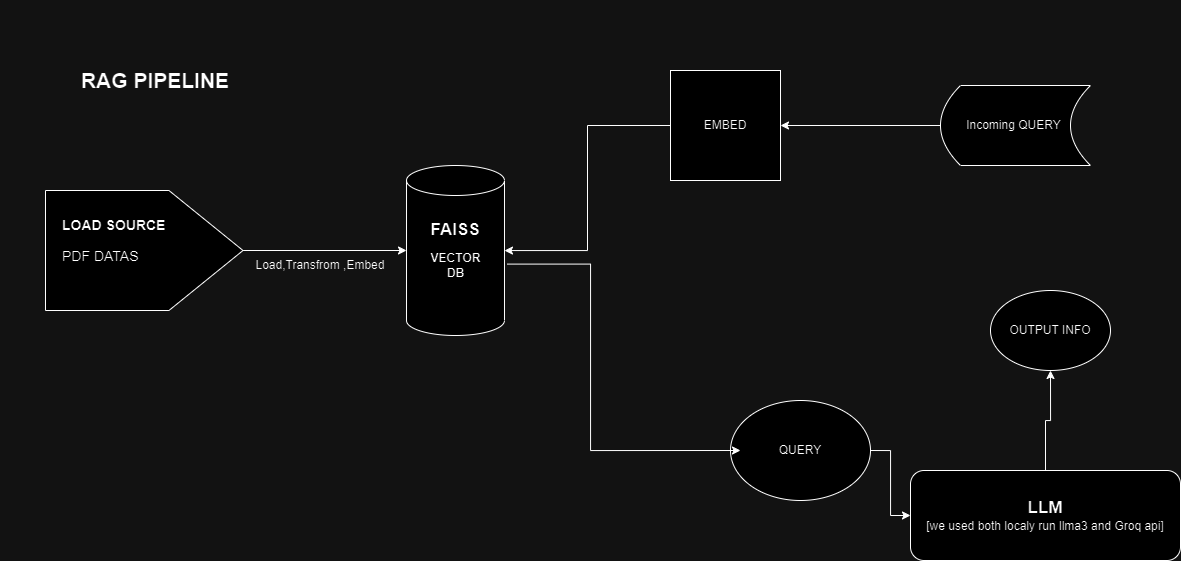

The diagram above was exported from draw.io. Its source (the exported page's mxGraphModel, read from the mxfile embedded in the PNG):
<mxGraphModel dx="1235" dy="701" grid="1" gridSize="10" guides="1" tooltips="1" connect="1" arrows="1" fold="1" page="1" pageScale="1" pageWidth="827" pageHeight="1169" math="0" shadow="0">
  <root>
    <mxCell id="0" />
    <mxCell id="1" parent="0" />
    <mxCell id="V6PnOFv-VTyf9lFma4_Y-3" value="&lt;p style=&quot;line-height: 100%; font-size: 21px;&quot;&gt;&lt;b&gt;RAG PIPELINE&lt;/b&gt;&lt;/p&gt;" style="text;html=1;align=center;verticalAlign=middle;whiteSpace=wrap;rounded=0;" parent="1" vertex="1">
      <mxGeometry x="10" y="10" width="310" height="160" as="geometry" />
    </mxCell>
    <mxCell id="Fx7V5StOTnwoWZ5_TCNc-2" style="edgeStyle=orthogonalEdgeStyle;rounded=0;orthogonalLoop=1;jettySize=auto;html=1;exitX=0.5;exitY=1;exitDx=0;exitDy=0;entryX=0;entryY=0.5;entryDx=0;entryDy=0;entryPerimeter=0;" edge="1" parent="1" source="V6PnOFv-VTyf9lFma4_Y-4" target="Fx7V5StOTnwoWZ5_TCNc-1">
      <mxGeometry relative="1" as="geometry" />
    </mxCell>
    <mxCell id="Fx7V5StOTnwoWZ5_TCNc-4" value="Load,Transfrom ,Embed" style="text;html=1;align=center;verticalAlign=middle;whiteSpace=wrap;rounded=0;" vertex="1" parent="1">
      <mxGeometry x="200" y="260" width="260" height="30" as="geometry" />
    </mxCell>
    <mxCell id="Fx7V5StOTnwoWZ5_TCNc-18" value="" style="group" vertex="1" connectable="0" parent="1">
      <mxGeometry x="740" y="410" width="140" height="100" as="geometry" />
    </mxCell>
    <mxCell id="Fx7V5StOTnwoWZ5_TCNc-16" value="" style="ellipse;whiteSpace=wrap;html=1;" vertex="1" parent="Fx7V5StOTnwoWZ5_TCNc-18">
      <mxGeometry width="140" height="100" as="geometry" />
    </mxCell>
    <mxCell id="Fx7V5StOTnwoWZ5_TCNc-17" value="QUERY" style="text;html=1;align=center;verticalAlign=middle;whiteSpace=wrap;rounded=0;" vertex="1" parent="Fx7V5StOTnwoWZ5_TCNc-18">
      <mxGeometry x="10" y="20" width="120" height="60" as="geometry" />
    </mxCell>
    <mxCell id="Fx7V5StOTnwoWZ5_TCNc-22" style="edgeStyle=orthogonalEdgeStyle;rounded=0;orthogonalLoop=1;jettySize=auto;html=1;exitX=0.5;exitY=1;exitDx=0;exitDy=0;" edge="1" parent="Fx7V5StOTnwoWZ5_TCNc-18" source="Fx7V5StOTnwoWZ5_TCNc-17" target="Fx7V5StOTnwoWZ5_TCNc-17">
      <mxGeometry relative="1" as="geometry" />
    </mxCell>
    <mxCell id="Fx7V5StOTnwoWZ5_TCNc-19" value="" style="group" vertex="1" connectable="0" parent="1">
      <mxGeometry x="320" y="175" width="290" height="170" as="geometry" />
    </mxCell>
    <mxCell id="Fx7V5StOTnwoWZ5_TCNc-1" value="" style="shape=cylinder3;whiteSpace=wrap;html=1;boundedLbl=1;backgroundOutline=1;size=15;" vertex="1" parent="Fx7V5StOTnwoWZ5_TCNc-19">
      <mxGeometry x="96.01351351351352" width="97.97297297297297" height="170" as="geometry" />
    </mxCell>
    <mxCell id="Fx7V5StOTnwoWZ5_TCNc-3" value="&lt;b&gt;VECTOR&lt;br&gt;DB&lt;/b&gt;" style="text;html=1;align=center;verticalAlign=middle;whiteSpace=wrap;rounded=0;" vertex="1" parent="Fx7V5StOTnwoWZ5_TCNc-19">
      <mxGeometry x="115.60810810810811" y="87.5" width="58.78378378378378" height="25" as="geometry" />
    </mxCell>
    <mxCell id="Fx7V5StOTnwoWZ5_TCNc-10" value="&lt;b&gt;&lt;font style=&quot;font-size: 17px;&quot;&gt;FAISS&lt;/font&gt;&lt;/b&gt;" style="text;html=1;align=center;verticalAlign=middle;whiteSpace=wrap;rounded=0;" vertex="1" parent="Fx7V5StOTnwoWZ5_TCNc-19">
      <mxGeometry y="35" width="290" height="60" as="geometry" />
    </mxCell>
    <mxCell id="Fx7V5StOTnwoWZ5_TCNc-20" value="" style="group" vertex="1" connectable="0" parent="1">
      <mxGeometry x="55" y="200" width="197.5" height="120" as="geometry" />
    </mxCell>
    <mxCell id="V6PnOFv-VTyf9lFma4_Y-4" value="" style="shape=offPageConnector;whiteSpace=wrap;html=1;rotation=-90;" parent="Fx7V5StOTnwoWZ5_TCNc-20" vertex="1">
      <mxGeometry x="38.75" y="-38.75" width="120" height="197.5" as="geometry" />
    </mxCell>
    <mxCell id="V6PnOFv-VTyf9lFma4_Y-6" value="&lt;h1 style=&quot;margin-top: 0px; font-size: 14px;&quot;&gt;&lt;font style=&quot;font-size: 14px;&quot;&gt;LOAD SOURCE&lt;/font&gt;&lt;/h1&gt;&lt;p style=&quot;font-size: 14px;&quot;&gt;&lt;font style=&quot;font-size: 14px;&quot;&gt;PDF DATAS&lt;/font&gt;&lt;/p&gt;" style="text;html=1;whiteSpace=wrap;overflow=hidden;rounded=0;" parent="Fx7V5StOTnwoWZ5_TCNc-20" vertex="1">
      <mxGeometry x="15" y="20" width="110" height="80" as="geometry" />
    </mxCell>
    <mxCell id="Fx7V5StOTnwoWZ5_TCNc-21" style="edgeStyle=orthogonalEdgeStyle;rounded=0;orthogonalLoop=1;jettySize=auto;html=1;exitX=0.678;exitY=1.06;exitDx=0;exitDy=0;entryX=0;entryY=0.5;entryDx=0;entryDy=0;exitPerimeter=0;" edge="1" parent="1" source="Fx7V5StOTnwoWZ5_TCNc-10" target="Fx7V5StOTnwoWZ5_TCNc-17">
      <mxGeometry relative="1" as="geometry">
        <Array as="points">
          <mxPoint x="600" y="274" />
          <mxPoint x="600" y="460" />
        </Array>
      </mxGeometry>
    </mxCell>
    <mxCell id="Fx7V5StOTnwoWZ5_TCNc-26" style="edgeStyle=orthogonalEdgeStyle;rounded=0;orthogonalLoop=1;jettySize=auto;html=1;" edge="1" parent="1" source="Fx7V5StOTnwoWZ5_TCNc-23" target="Fx7V5StOTnwoWZ5_TCNc-1">
      <mxGeometry relative="1" as="geometry" />
    </mxCell>
    <mxCell id="Fx7V5StOTnwoWZ5_TCNc-23" value="EMBED" style="whiteSpace=wrap;html=1;aspect=fixed;" vertex="1" parent="1">
      <mxGeometry x="680" y="80" width="110" height="110" as="geometry" />
    </mxCell>
    <mxCell id="Fx7V5StOTnwoWZ5_TCNc-28" style="edgeStyle=orthogonalEdgeStyle;rounded=0;orthogonalLoop=1;jettySize=auto;html=1;entryX=1;entryY=0.5;entryDx=0;entryDy=0;" edge="1" parent="1" source="Fx7V5StOTnwoWZ5_TCNc-27" target="Fx7V5StOTnwoWZ5_TCNc-23">
      <mxGeometry relative="1" as="geometry" />
    </mxCell>
    <mxCell id="Fx7V5StOTnwoWZ5_TCNc-27" value="Incoming QUERY&amp;nbsp;" style="shape=dataStorage;whiteSpace=wrap;html=1;fixedSize=1;" vertex="1" parent="1">
      <mxGeometry x="950" y="95" width="150" height="80" as="geometry" />
    </mxCell>
    <mxCell id="Fx7V5StOTnwoWZ5_TCNc-33" style="edgeStyle=orthogonalEdgeStyle;rounded=0;orthogonalLoop=1;jettySize=auto;html=1;" edge="1" parent="1" source="Fx7V5StOTnwoWZ5_TCNc-29" target="Fx7V5StOTnwoWZ5_TCNc-32">
      <mxGeometry relative="1" as="geometry" />
    </mxCell>
    <mxCell id="Fx7V5StOTnwoWZ5_TCNc-29" value="&lt;b style=&quot;font-size: 17px;&quot;&gt;LLM&lt;br&gt;&lt;/b&gt;[we used both localy run llma3 and Groq api]" style="rounded=1;whiteSpace=wrap;html=1;" vertex="1" parent="1">
      <mxGeometry x="920" y="480" width="270" height="90" as="geometry" />
    </mxCell>
    <mxCell id="Fx7V5StOTnwoWZ5_TCNc-30" style="edgeStyle=orthogonalEdgeStyle;rounded=0;orthogonalLoop=1;jettySize=auto;html=1;exitX=1;exitY=0.5;exitDx=0;exitDy=0;" edge="1" parent="1" source="Fx7V5StOTnwoWZ5_TCNc-16" target="Fx7V5StOTnwoWZ5_TCNc-29">
      <mxGeometry relative="1" as="geometry" />
    </mxCell>
    <mxCell id="Fx7V5StOTnwoWZ5_TCNc-32" value="OUTPUT INFO" style="ellipse;whiteSpace=wrap;html=1;" vertex="1" parent="1">
      <mxGeometry x="1000" y="300" width="120" height="80" as="geometry" />
    </mxCell>
  </root>
</mxGraphModel>